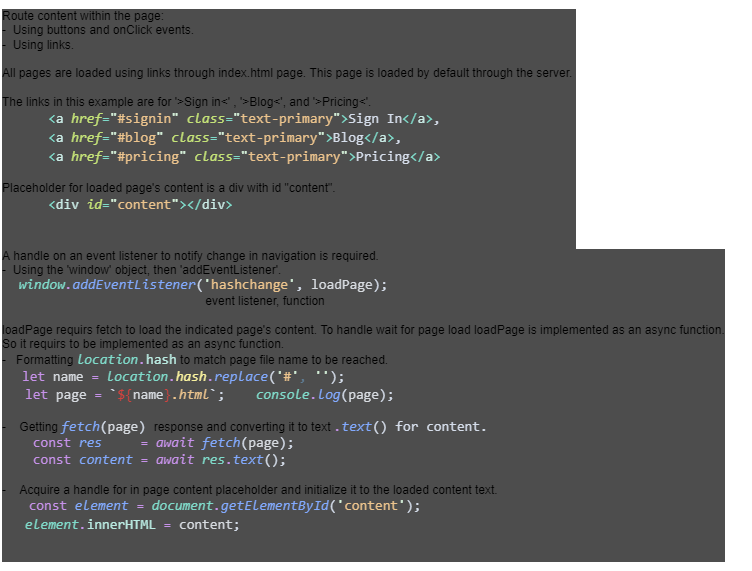

The diagram above was exported from draw.io. Its source (the exported page's mxGraphModel, read from the mxfile embedded in the PNG):
<mxGraphModel dx="3063" dy="2865" grid="1" gridSize="10" guides="1" tooltips="1" connect="1" arrows="1" fold="1" page="1" pageScale="1" pageWidth="2000" pageHeight="2000" math="0" shadow="0">
  <root>
    <mxCell id="0" />
    <mxCell id="1" parent="0" />
    <mxCell id="2" value="Route content within the page:&lt;br&gt;&lt;span style=&quot;&quot;&gt;&#09;&lt;/span&gt;-&amp;nbsp;&amp;nbsp;Using buttons and onClick events.&lt;br&gt;&lt;span style=&quot;&quot;&gt;&#09;&lt;/span&gt;-&amp;nbsp; Using links.&lt;br&gt;&lt;br&gt;All pages are loaded using links through index.html page. This page is loaded by default through the server.&amp;nbsp;&lt;br&gt;&lt;br&gt;The links in this example are for '&amp;gt;Sign in&amp;lt;' , '&amp;gt;Blog&amp;lt;', and&amp;nbsp;'&amp;gt;Pricing&amp;lt;'.&lt;br&gt;&lt;div style=&quot;color: rgb(214, 222, 235); font-family: Consolas, &amp;quot;Courier New&amp;quot;, monospace; font-size: 14px; line-height: 19px;&quot;&gt;&lt;div&gt;&lt;span style=&quot;&quot;&gt;&amp;nbsp; &amp;nbsp; &amp;nbsp; &lt;span style=&quot;color: #7fdbca;&quot;&gt;&amp;lt;&lt;/span&gt;&lt;span style=&quot;color: #caece6;&quot;&gt;a&lt;/span&gt;&lt;span style=&quot;color: #7fdbca;&quot;&gt; &lt;/span&gt;&lt;span style=&quot;color: #c5e478;font-style: italic;&quot;&gt;href&lt;/span&gt;&lt;span style=&quot;color: #7fdbca;&quot;&gt;=&lt;/span&gt;&lt;span style=&quot;color: #d9f5dd;&quot;&gt;&quot;&lt;/span&gt;&lt;span style=&quot;color: #ecc48d;&quot;&gt;#signin&lt;/span&gt;&lt;span style=&quot;color: #d9f5dd;&quot;&gt;&quot;&lt;/span&gt;&lt;span style=&quot;color: #7fdbca;&quot;&gt; &lt;/span&gt;&lt;span style=&quot;color: #c5e478;font-style: italic;&quot;&gt;class&lt;/span&gt;&lt;span style=&quot;color: #7fdbca;&quot;&gt;=&lt;/span&gt;&lt;span style=&quot;color: #d9f5dd;&quot;&gt;&quot;&lt;/span&gt;&lt;span style=&quot;color: #ecc48d;&quot;&gt;text-primary&lt;/span&gt;&lt;span style=&quot;color: #d9f5dd;&quot;&gt;&quot;&lt;/span&gt;&lt;span style=&quot;color: #7fdbca;&quot;&gt;&amp;gt;&lt;/span&gt;Sign In&lt;span style=&quot;color: #7fdbca;&quot;&gt;&amp;lt;/&lt;/span&gt;&lt;span style=&quot;color: #caece6;&quot;&gt;a&lt;/span&gt;&lt;span style=&quot;color: #7fdbca;&quot;&gt;&amp;gt;&lt;/span&gt;, &lt;/span&gt;&lt;/div&gt;&lt;div&gt;&lt;span style=&quot;&quot;&gt;&amp;nbsp; &amp;nbsp; &amp;nbsp; &lt;span style=&quot;color: #7fdbca;&quot;&gt;&amp;lt;&lt;/span&gt;&lt;span style=&quot;color: #caece6;&quot;&gt;a&lt;/span&gt;&lt;span style=&quot;color: #7fdbca;&quot;&gt; &lt;/span&gt;&lt;span style=&quot;color: #c5e478;font-style: italic;&quot;&gt;href&lt;/span&gt;&lt;span style=&quot;color: #7fdbca;&quot;&gt;=&lt;/span&gt;&lt;span style=&quot;color: #d9f5dd;&quot;&gt;&quot;&lt;/span&gt;&lt;span style=&quot;color: #ecc48d;&quot;&gt;#blog&lt;/span&gt;&lt;span style=&quot;color: #d9f5dd;&quot;&gt;&quot;&lt;/span&gt;&lt;span style=&quot;color: #7fdbca;&quot;&gt; &lt;/span&gt;&lt;span style=&quot;color: #c5e478;font-style: italic;&quot;&gt;class&lt;/span&gt;&lt;span style=&quot;color: #7fdbca;&quot;&gt;=&lt;/span&gt;&lt;span style=&quot;color: #d9f5dd;&quot;&gt;&quot;&lt;/span&gt;&lt;span style=&quot;color: #ecc48d;&quot;&gt;text-primary&lt;/span&gt;&lt;span style=&quot;color: #d9f5dd;&quot;&gt;&quot;&lt;/span&gt;&lt;span style=&quot;color: #7fdbca;&quot;&gt;&amp;gt;&lt;/span&gt;Blog&lt;span style=&quot;color: #7fdbca;&quot;&gt;&amp;lt;/&lt;/span&gt;&lt;span style=&quot;color: #caece6;&quot;&gt;a&lt;/span&gt;&lt;span style=&quot;color: #7fdbca;&quot;&gt;&amp;gt;&lt;/span&gt;, &lt;/span&gt;&lt;/div&gt;&lt;div&gt;&lt;span style=&quot;&quot;&gt;&amp;nbsp; &amp;nbsp; &amp;nbsp; &lt;span style=&quot;color: #7fdbca;&quot;&gt;&amp;lt;&lt;/span&gt;&lt;span style=&quot;color: #caece6;&quot;&gt;a&lt;/span&gt;&lt;span style=&quot;color: #7fdbca;&quot;&gt; &lt;/span&gt;&lt;span style=&quot;color: #c5e478;font-style: italic;&quot;&gt;href&lt;/span&gt;&lt;span style=&quot;color: #7fdbca;&quot;&gt;=&lt;/span&gt;&lt;span style=&quot;color: #d9f5dd;&quot;&gt;&quot;&lt;/span&gt;&lt;span style=&quot;color: #ecc48d;&quot;&gt;#pricing&lt;/span&gt;&lt;span style=&quot;color: #d9f5dd;&quot;&gt;&quot;&lt;/span&gt;&lt;span style=&quot;color: #7fdbca;&quot;&gt; &lt;/span&gt;&lt;span style=&quot;color: #c5e478;font-style: italic;&quot;&gt;class&lt;/span&gt;&lt;span style=&quot;color: #7fdbca;&quot;&gt;=&lt;/span&gt;&lt;span style=&quot;color: #d9f5dd;&quot;&gt;&quot;&lt;/span&gt;&lt;span style=&quot;color: #ecc48d;&quot;&gt;text-primary&lt;/span&gt;&lt;span style=&quot;color: #d9f5dd;&quot;&gt;&quot;&lt;/span&gt;&lt;span style=&quot;color: #7fdbca;&quot;&gt;&amp;gt;&lt;/span&gt;Pricing&lt;span style=&quot;color: #7fdbca;&quot;&gt;&amp;lt;/&lt;/span&gt;&lt;span style=&quot;color: #caece6;&quot;&gt;a&lt;/span&gt;&lt;span style=&quot;color: #7fdbca;&quot;&gt;&amp;gt;&lt;/span&gt; &amp;nbsp;&lt;/span&gt;&lt;/div&gt;&lt;div&gt;&lt;/div&gt;&lt;/div&gt;&lt;br&gt;Placeholder for loaded page's content is a div with id &quot;content&quot;.&lt;br&gt;&lt;div style=&quot;color: rgb(214, 222, 235); font-family: Consolas, &amp;quot;Courier New&amp;quot;, monospace; font-size: 14px; line-height: 19px;&quot;&gt;&lt;div&gt;&lt;span style=&quot;&quot;&gt;&amp;nbsp; &amp;nbsp; &amp;nbsp; &lt;span style=&quot;color: #7fdbca;&quot;&gt;&amp;lt;&lt;/span&gt;&lt;span style=&quot;color: #caece6;&quot;&gt;div&lt;/span&gt;&lt;span style=&quot;color: #7fdbca;&quot;&gt; &lt;/span&gt;&lt;span style=&quot;color: #c5e478;font-style: italic;&quot;&gt;id&lt;/span&gt;&lt;span style=&quot;color: #7fdbca;&quot;&gt;=&lt;/span&gt;&lt;span style=&quot;color: #d9f5dd;&quot;&gt;&quot;&lt;/span&gt;&lt;span style=&quot;color: #ecc48d;&quot;&gt;content&lt;/span&gt;&lt;span style=&quot;color: #d9f5dd;&quot;&gt;&quot;&lt;/span&gt;&lt;span style=&quot;color: #7fdbca;&quot;&gt;&amp;gt;&amp;lt;/&lt;/span&gt;&lt;span style=&quot;color: #caece6;&quot;&gt;div&lt;/span&gt;&lt;span style=&quot;color: #7fdbca;&quot;&gt;&amp;gt;&lt;/span&gt;&lt;/span&gt;&lt;/div&gt;&lt;div&gt;&lt;span style=&quot;color: #7fdbca;&quot;&gt;&lt;br&gt;&lt;/span&gt;&lt;/div&gt;&lt;div&gt;&lt;span style=&quot;color: #7fdbca;&quot;&gt;&lt;br&gt;&lt;/span&gt;&lt;/div&gt;&lt;div&gt;&lt;/div&gt;&lt;/div&gt;" style="text;html=1;align=left;verticalAlign=middle;resizable=0;points=[];autosize=1;fillColor=none;labelBackgroundColor=#4D4D4D;" parent="1" vertex="1">
      <mxGeometry x="-830" y="-940" width="600" height="260" as="geometry" />
    </mxCell>
    <mxCell id="3" value="A handle on an event listener to notify change in navigation is required.&lt;br&gt;&lt;span style=&quot;&quot;&gt;&#09;&lt;/span&gt;-&amp;nbsp; Using the 'window' object, then 'addEventListener'. &lt;br&gt;&lt;span style=&quot;&quot;&gt;&#09;&lt;/span&gt;&amp;nbsp; &amp;nbsp; &amp;nbsp;&lt;span style=&quot;font-family: Consolas, &amp;quot;Courier New&amp;quot;, monospace; font-size: 14px; color: rgb(127, 219, 202); font-style: italic;&quot;&gt;window&lt;/span&gt;&lt;span style=&quot;font-family: Consolas, &amp;quot;Courier New&amp;quot;, monospace; font-size: 14px; color: rgb(199, 146, 234); font-style: italic;&quot;&gt;.&lt;/span&gt;&lt;span style=&quot;font-family: Consolas, &amp;quot;Courier New&amp;quot;, monospace; font-size: 14px; color: rgb(130, 170, 255); font-style: italic;&quot;&gt;addEventListener&lt;/span&gt;&lt;span style=&quot;color: rgb(214, 222, 235); font-family: Consolas, &amp;quot;Courier New&amp;quot;, monospace; font-size: 14px;&quot;&gt;(&lt;/span&gt;&lt;span style=&quot;font-family: Consolas, &amp;quot;Courier New&amp;quot;, monospace; font-size: 14px; color: rgb(217, 245, 221);&quot;&gt;'&lt;/span&gt;&lt;span style=&quot;font-family: Consolas, &amp;quot;Courier New&amp;quot;, monospace; font-size: 14px; color: rgb(236, 196, 141);&quot;&gt;hashchange&lt;/span&gt;&lt;span style=&quot;font-family: Consolas, &amp;quot;Courier New&amp;quot;, monospace; font-size: 14px; color: rgb(217, 245, 221);&quot;&gt;'&lt;/span&gt;&lt;span style=&quot;color: rgb(214, 222, 235); font-family: Consolas, &amp;quot;Courier New&amp;quot;, monospace; font-size: 14px;&quot;&gt;, &lt;/span&gt;&lt;span style=&quot;font-family: Consolas, &amp;quot;Courier New&amp;quot;, monospace; font-size: 14px; color: rgb(215, 219, 224);&quot;&gt;loadPage&lt;/span&gt;&lt;span style=&quot;color: rgb(214, 222, 235); font-family: Consolas, &amp;quot;Courier New&amp;quot;, monospace; font-size: 14px;&quot;&gt;);&lt;/span&gt;&lt;br&gt;&amp;nbsp; &amp;nbsp; &amp;nbsp; &amp;nbsp; &amp;nbsp; &amp;nbsp; &amp;nbsp; &amp;nbsp; &amp;nbsp; &amp;nbsp; &amp;nbsp; &amp;nbsp; &amp;nbsp; &amp;nbsp; &amp;nbsp; &amp;nbsp; &amp;nbsp; &amp;nbsp; &amp;nbsp; &amp;nbsp; &amp;nbsp; &amp;nbsp; &amp;nbsp; &amp;nbsp; &amp;nbsp; &amp;nbsp; &amp;nbsp; &amp;nbsp; &amp;nbsp; &amp;nbsp; &amp;nbsp;event listener,&amp;nbsp;function &lt;br&gt;&lt;br&gt;loadPage requirs fetch to load the indicated page's content. To handle wait for page load loadPage is implemented as an async function.&lt;br&gt;So it requirs to be implemented as an async function.&lt;br&gt;&lt;span style=&quot;&quot;&gt;&lt;span style=&quot;&quot;&gt;&#09;&lt;/span&gt;&lt;span style=&quot;&quot;&gt;&#09;&lt;/span&gt;-&amp;nbsp;&amp;nbsp;&amp;nbsp;Formatting &lt;/span&gt;&lt;span style=&quot;font-family: Consolas, &amp;quot;Courier New&amp;quot;, monospace; font-size: 14px; color: rgb(127, 219, 202); font-style: italic;&quot;&gt;location&lt;/span&gt;&lt;span style=&quot;font-family: Consolas, &amp;quot;Courier New&amp;quot;, monospace; font-size: 14px; color: rgb(199, 146, 234); font-style: italic;&quot;&gt;.&lt;/span&gt;&lt;span style=&quot;font-family: Consolas, &amp;quot;Courier New&amp;quot;, monospace; font-size: 14px; color: rgb(186, 235, 226);&quot;&gt;hash&lt;/span&gt;&amp;nbsp;to match page file name to be reached.&lt;br&gt;&lt;span style=&quot;&quot;&gt;&#09;&lt;/span&gt;&amp;nbsp; &amp;nbsp; &amp;nbsp;&amp;nbsp;&lt;span style=&quot;font-family: Consolas, &amp;quot;Courier New&amp;quot;, monospace; font-size: 14px; color: rgb(199, 146, 234);&quot;&gt;let&lt;/span&gt;&lt;span style=&quot;font-family: Consolas, &amp;quot;Courier New&amp;quot;, monospace; font-size: 14px; color: rgb(199, 146, 234); font-style: italic;&quot;&gt; &lt;/span&gt;&lt;span style=&quot;font-family: Consolas, &amp;quot;Courier New&amp;quot;, monospace; font-size: 14px; color: rgb(215, 219, 224);&quot;&gt;name&lt;/span&gt;&lt;span style=&quot;font-family: Consolas, &amp;quot;Courier New&amp;quot;, monospace; font-size: 14px; color: rgb(199, 146, 234); font-style: italic;&quot;&gt; &lt;/span&gt;&lt;span style=&quot;font-family: Consolas, &amp;quot;Courier New&amp;quot;, monospace; font-size: 14px; color: rgb(199, 146, 234);&quot;&gt;=&lt;/span&gt;&lt;span style=&quot;font-family: Consolas, &amp;quot;Courier New&amp;quot;, monospace; font-size: 14px; color: rgb(199, 146, 234); font-style: italic;&quot;&gt; &lt;/span&gt;&lt;span style=&quot;font-family: Consolas, &amp;quot;Courier New&amp;quot;, monospace; font-size: 14px; color: rgb(127, 219, 202); font-style: italic;&quot;&gt;location&lt;/span&gt;&lt;span style=&quot;font-family: Consolas, &amp;quot;Courier New&amp;quot;, monospace; font-size: 14px; color: rgb(199, 146, 234); font-style: italic;&quot;&gt;.&lt;/span&gt;&lt;span style=&quot;font-family: Consolas, &amp;quot;Courier New&amp;quot;, monospace; font-size: 14px; color: rgb(250, 243, 159); font-style: italic;&quot;&gt;hash&lt;/span&gt;&lt;span style=&quot;font-family: Consolas, &amp;quot;Courier New&amp;quot;, monospace; font-size: 14px; color: rgb(199, 146, 234); font-style: italic;&quot;&gt;.&lt;/span&gt;&lt;span style=&quot;font-family: Consolas, &amp;quot;Courier New&amp;quot;, monospace; font-size: 14px; color: rgb(130, 170, 255); font-style: italic;&quot;&gt;replace&lt;/span&gt;&lt;span style=&quot;color: rgb(214, 222, 235); font-family: Consolas, &amp;quot;Courier New&amp;quot;, monospace; font-size: 14px;&quot;&gt;(&lt;/span&gt;&lt;span style=&quot;font-family: Consolas, &amp;quot;Courier New&amp;quot;, monospace; font-size: 14px; color: rgb(217, 245, 221);&quot;&gt;'&lt;/span&gt;&lt;span style=&quot;font-family: Consolas, &amp;quot;Courier New&amp;quot;, monospace; font-size: 14px; color: rgb(236, 196, 141);&quot;&gt;#&lt;/span&gt;&lt;span style=&quot;font-family: Consolas, &amp;quot;Courier New&amp;quot;, monospace; font-size: 14px; color: rgb(217, 245, 221);&quot;&gt;'&lt;/span&gt;&lt;span style=&quot;font-family: Consolas, &amp;quot;Courier New&amp;quot;, monospace; font-size: 14px; color: rgb(95, 126, 151);&quot;&gt;,&lt;/span&gt;&lt;span style=&quot;font-family: Consolas, &amp;quot;Courier New&amp;quot;, monospace; font-size: 14px; color: rgb(199, 146, 234); font-style: italic;&quot;&gt; &lt;/span&gt;&lt;span style=&quot;font-family: Consolas, &amp;quot;Courier New&amp;quot;, monospace; font-size: 14px; color: rgb(217, 245, 221);&quot;&gt;''&lt;/span&gt;&lt;span style=&quot;color: rgb(214, 222, 235); font-family: Consolas, &amp;quot;Courier New&amp;quot;, monospace; font-size: 14px;&quot;&gt;); &lt;/span&gt;&lt;div style=&quot;color: rgb(214, 222, 235); font-family: Consolas, &amp;quot;Courier New&amp;quot;, monospace; font-size: 14px; line-height: 19px;&quot;&gt;&lt;div&gt;&amp;nbsp; &amp;nbsp;&lt;span style=&quot;color: #c792ea;&quot;&gt;let&lt;/span&gt;&lt;span style=&quot;color: #c792ea;font-style: italic;&quot;&gt; &lt;/span&gt;&lt;span style=&quot;color: #d7dbe0;&quot;&gt;page&lt;/span&gt;&lt;span style=&quot;color: #c792ea;font-style: italic;&quot;&gt; &lt;/span&gt;&lt;span style=&quot;color: #c792ea;&quot;&gt;=&lt;/span&gt;&lt;span style=&quot;color: #c792ea;font-style: italic;&quot;&gt; &lt;/span&gt;`&lt;span style=&quot;color: #d3423e;&quot;&gt;${&lt;/span&gt;&lt;span style=&quot;color: #d7dbe0;&quot;&gt;name&lt;/span&gt;&lt;span style=&quot;color: #d3423e;&quot;&gt;}&lt;/span&gt;&lt;span style=&quot;color: #ecc48d;font-style: italic;&quot;&gt;.html&lt;/span&gt;`; &amp;nbsp; &amp;nbsp;&lt;span style=&quot;color: #7fdbca;font-style: italic;&quot;&gt;console&lt;/span&gt;&lt;span style=&quot;color: #c792ea;font-style: italic;&quot;&gt;.&lt;/span&gt;&lt;span style=&quot;color: #82aaff;font-style: italic;&quot;&gt;log&lt;/span&gt;(&lt;span style=&quot;color: #d7dbe0;&quot;&gt;page&lt;/span&gt;);&lt;/div&gt;&lt;/div&gt;&lt;br&gt;-&amp;nbsp; &amp;nbsp; Getting&amp;nbsp;&lt;span style=&quot;font-family: Consolas, &amp;quot;Courier New&amp;quot;, monospace; font-size: 14px; color: rgb(130, 170, 255); font-style: italic;&quot;&gt;fetch&lt;/span&gt;&lt;span style=&quot;color: rgb(214, 222, 235); font-family: Consolas, &amp;quot;Courier New&amp;quot;, monospace; font-size: 14px;&quot;&gt;(&lt;/span&gt;&lt;span style=&quot;font-family: Consolas, &amp;quot;Courier New&amp;quot;, monospace; font-size: 14px; color: rgb(215, 219, 224);&quot;&gt;page&lt;/span&gt;&lt;span style=&quot;color: rgb(214, 222, 235); font-family: Consolas, &amp;quot;Courier New&amp;quot;, monospace; font-size: 14px;&quot;&gt;)&amp;nbsp;&lt;/span&gt;&lt;span style=&quot;&quot;&gt;response and converting it to text&amp;nbsp;&lt;/span&gt;&lt;span style=&quot;font-family: Consolas, &amp;quot;Courier New&amp;quot;, monospace; font-size: 14px; color: rgb(199, 146, 234); font-style: italic;&quot;&gt;.&lt;/span&gt;&lt;span style=&quot;font-family: Consolas, &amp;quot;Courier New&amp;quot;, monospace; font-size: 14px; color: rgb(130, 170, 255); font-style: italic;&quot;&gt;text&lt;/span&gt;&lt;span style=&quot;color: rgb(214, 222, 235); font-family: Consolas, &amp;quot;Courier New&amp;quot;, monospace; font-size: 14px;&quot;&gt;() for content.&lt;br&gt;&amp;nbsp;&lt;/span&gt;&lt;span style=&quot;color: rgb(214, 222, 235); font-family: Consolas, &amp;quot;Courier New&amp;quot;, monospace; font-size: 14px;&quot;&gt;&amp;nbsp; &amp;nbsp;&lt;/span&gt;&lt;span style=&quot;font-family: Consolas, &amp;quot;Courier New&amp;quot;, monospace; font-size: 14px; color: rgb(199, 146, 234);&quot;&gt;const&lt;/span&gt;&lt;span style=&quot;font-family: Consolas, &amp;quot;Courier New&amp;quot;, monospace; font-size: 14px; color: rgb(199, 146, 234); font-style: italic;&quot;&gt; &lt;/span&gt;&lt;span style=&quot;font-family: Consolas, &amp;quot;Courier New&amp;quot;, monospace; font-size: 14px; color: rgb(130, 170, 255); font-style: italic;&quot;&gt;res&lt;/span&gt;&lt;span style=&quot;font-family: Consolas, &amp;quot;Courier New&amp;quot;, monospace; font-size: 14px; color: rgb(199, 146, 234); font-style: italic;&quot;&gt; &amp;nbsp; &amp;nbsp; &lt;/span&gt;&lt;span style=&quot;font-family: Consolas, &amp;quot;Courier New&amp;quot;, monospace; font-size: 14px; color: rgb(199, 146, 234);&quot;&gt;=&lt;/span&gt;&lt;span style=&quot;font-family: Consolas, &amp;quot;Courier New&amp;quot;, monospace; font-size: 14px; color: rgb(199, 146, 234); font-style: italic;&quot;&gt; await &lt;/span&gt;&lt;span style=&quot;font-family: Consolas, &amp;quot;Courier New&amp;quot;, monospace; font-size: 14px; color: rgb(130, 170, 255); font-style: italic;&quot;&gt;fetch&lt;/span&gt;&lt;span style=&quot;color: rgb(214, 222, 235); font-family: Consolas, &amp;quot;Courier New&amp;quot;, monospace; font-size: 14px;&quot;&gt;(&lt;/span&gt;&lt;span style=&quot;font-family: Consolas, &amp;quot;Courier New&amp;quot;, monospace; font-size: 14px; color: rgb(215, 219, 224);&quot;&gt;page&lt;/span&gt;&lt;span style=&quot;color: rgb(214, 222, 235); font-family: Consolas, &amp;quot;Courier New&amp;quot;, monospace; font-size: 14px;&quot;&gt;);&lt;/span&gt;&lt;br&gt;&lt;span style=&quot;color: rgb(214, 222, 235); font-family: Consolas, &amp;quot;Courier New&amp;quot;, monospace; font-size: 14px;&quot;&gt;&amp;nbsp; &amp;nbsp;&amp;nbsp;&lt;/span&gt;&lt;span style=&quot;font-family: Consolas, &amp;quot;Courier New&amp;quot;, monospace; font-size: 14px; color: rgb(199, 146, 234);&quot;&gt;const&lt;/span&gt;&lt;span style=&quot;font-family: Consolas, &amp;quot;Courier New&amp;quot;, monospace; font-size: 14px; color: rgb(199, 146, 234); font-style: italic;&quot;&gt; &lt;/span&gt;&lt;span style=&quot;font-family: Consolas, &amp;quot;Courier New&amp;quot;, monospace; font-size: 14px; color: rgb(130, 170, 255); font-style: italic;&quot;&gt;content&lt;/span&gt;&lt;span style=&quot;font-family: Consolas, &amp;quot;Courier New&amp;quot;, monospace; font-size: 14px; color: rgb(199, 146, 234); font-style: italic;&quot;&gt; &lt;/span&gt;&lt;span style=&quot;font-family: Consolas, &amp;quot;Courier New&amp;quot;, monospace; font-size: 14px; color: rgb(199, 146, 234);&quot;&gt;=&lt;/span&gt;&lt;span style=&quot;font-family: Consolas, &amp;quot;Courier New&amp;quot;, monospace; font-size: 14px; color: rgb(199, 146, 234); font-style: italic;&quot;&gt; await &lt;/span&gt;&lt;span style=&quot;font-family: Consolas, &amp;quot;Courier New&amp;quot;, monospace; font-size: 14px; color: rgb(127, 219, 202); font-style: italic;&quot;&gt;res&lt;/span&gt;&lt;span style=&quot;font-family: Consolas, &amp;quot;Courier New&amp;quot;, monospace; font-size: 14px; color: rgb(199, 146, 234); font-style: italic;&quot;&gt;.&lt;/span&gt;&lt;span style=&quot;font-family: Consolas, &amp;quot;Courier New&amp;quot;, monospace; font-size: 14px; color: rgb(130, 170, 255); font-style: italic;&quot;&gt;text&lt;/span&gt;&lt;span style=&quot;color: rgb(214, 222, 235); font-family: Consolas, &amp;quot;Courier New&amp;quot;, monospace; font-size: 14px;&quot;&gt;();&lt;/span&gt;&lt;span style=&quot;color: rgb(214, 222, 235); font-family: Consolas, &amp;quot;Courier New&amp;quot;, monospace; font-size: 14px;&quot;&gt;&amp;nbsp;&lt;br&gt;&lt;/span&gt;&lt;span style=&quot;&quot;&gt;&lt;br&gt;-&amp;nbsp; &amp;nbsp; Acquire a handle for in page content placeholder and initialize it to the loaded content text.&lt;br&gt;&amp;nbsp; &amp;nbsp; &amp;nbsp; &amp;nbsp;&amp;nbsp;&lt;/span&gt;&lt;span style=&quot;font-family: Consolas, &amp;quot;Courier New&amp;quot;, monospace; font-size: 14px; color: rgb(199, 146, 234);&quot;&gt;const&lt;/span&gt;&lt;span style=&quot;font-family: Consolas, &amp;quot;Courier New&amp;quot;, monospace; font-size: 14px; color: rgb(199, 146, 234); font-style: italic;&quot;&gt; &lt;/span&gt;&lt;span style=&quot;font-family: Consolas, &amp;quot;Courier New&amp;quot;, monospace; font-size: 14px; color: rgb(130, 170, 255); font-style: italic;&quot;&gt;element&lt;/span&gt;&lt;span style=&quot;font-family: Consolas, &amp;quot;Courier New&amp;quot;, monospace; font-size: 14px; color: rgb(199, 146, 234); font-style: italic;&quot;&gt; &lt;/span&gt;&lt;span style=&quot;font-family: Consolas, &amp;quot;Courier New&amp;quot;, monospace; font-size: 14px; color: rgb(199, 146, 234);&quot;&gt;=&lt;/span&gt;&lt;span style=&quot;font-family: Consolas, &amp;quot;Courier New&amp;quot;, monospace; font-size: 14px; color: rgb(199, 146, 234); font-style: italic;&quot;&gt; &lt;/span&gt;&lt;span style=&quot;font-family: Consolas, &amp;quot;Courier New&amp;quot;, monospace; font-size: 14px; color: rgb(127, 219, 202); font-style: italic;&quot;&gt;document&lt;/span&gt;&lt;span style=&quot;font-family: Consolas, &amp;quot;Courier New&amp;quot;, monospace; font-size: 14px; color: rgb(199, 146, 234); font-style: italic;&quot;&gt;.&lt;/span&gt;&lt;span style=&quot;font-family: Consolas, &amp;quot;Courier New&amp;quot;, monospace; font-size: 14px; color: rgb(130, 170, 255); font-style: italic;&quot;&gt;getElementById&lt;/span&gt;&lt;span style=&quot;color: rgb(214, 222, 235); font-family: Consolas, &amp;quot;Courier New&amp;quot;, monospace; font-size: 14px;&quot;&gt;(&lt;/span&gt;&lt;span style=&quot;font-family: Consolas, &amp;quot;Courier New&amp;quot;, monospace; font-size: 14px; color: rgb(217, 245, 221);&quot;&gt;'&lt;/span&gt;&lt;span style=&quot;font-family: Consolas, &amp;quot;Courier New&amp;quot;, monospace; font-size: 14px; color: rgb(236, 196, 141);&quot;&gt;content&lt;/span&gt;&lt;span style=&quot;font-family: Consolas, &amp;quot;Courier New&amp;quot;, monospace; font-size: 14px; color: rgb(217, 245, 221);&quot;&gt;'&lt;/span&gt;&lt;span style=&quot;color: rgb(214, 222, 235); font-family: Consolas, &amp;quot;Courier New&amp;quot;, monospace; font-size: 14px;&quot;&gt;);&lt;/span&gt;&lt;div style=&quot;color: rgb(214, 222, 235); font-family: Consolas, &amp;quot;Courier New&amp;quot;, monospace; font-size: 14px; line-height: 19px;&quot;&gt;&lt;div&gt;&amp;nbsp; &amp;nbsp;&lt;span style=&quot;color: #7fdbca;font-style: italic;&quot;&gt;element&lt;/span&gt;&lt;span style=&quot;color: #c792ea;font-style: italic;&quot;&gt;.&lt;/span&gt;&lt;span style=&quot;color: #baebe2;&quot;&gt;innerHTML&lt;/span&gt; &lt;span style=&quot;color: #c792ea;&quot;&gt;=&lt;/span&gt; &lt;span style=&quot;color: #d7dbe0;&quot;&gt;content&lt;/span&gt;;&lt;/div&gt;&lt;/div&gt;&lt;span style=&quot;&quot;&gt;&lt;br&gt;&lt;br&gt;&lt;/span&gt;" style="text;html=1;align=left;verticalAlign=middle;resizable=0;points=[];autosize=1;fillColor=none;labelBackgroundColor=#4D4D4D;" parent="1" vertex="1">
      <mxGeometry x="-830" y="-700" width="750" height="330" as="geometry" />
    </mxCell>
  </root>
</mxGraphModel>